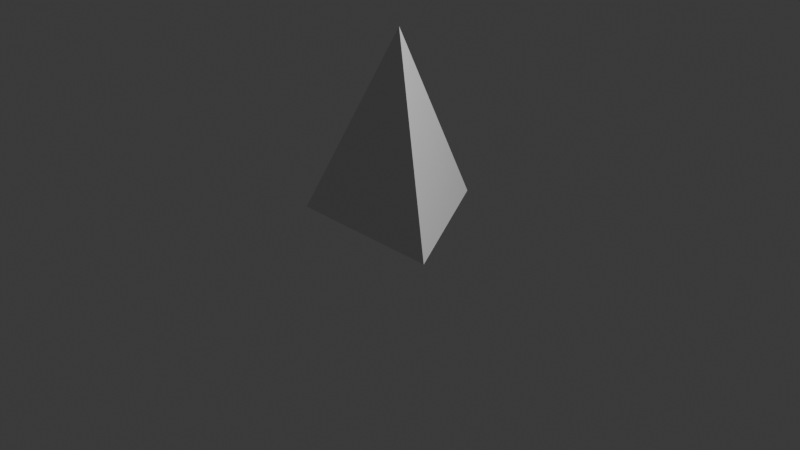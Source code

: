 # Source: Cone.blend  (saved by Blender 4.2.66; exported with 4.5.12 LTS)
import bpy
from mathutils import Matrix  # noqa: F401  (used for matrix-valued properties, if any)

bpy.ops.wm.read_factory_settings(use_empty=True)
scene = bpy.context.scene
scene.name = 'Scene'

# ---- collections
col_collection = bpy.data.collections.new('Collection'); scene.collection.children.link(col_collection)

# ---- world
world_world = bpy.data.worlds.new('World'); scene.world = world_world
world_world.use_nodes = True; world_world.node_tree.nodes.clear()
_N = world_world.node_tree.nodes; _L = world_world.node_tree.links
n0 = _N.new('ShaderNodeOutputWorld'); n0.name = 'World Output'; n0.location = (300, 300)
n1 = _N.new('ShaderNodeBackground'); n1.name = 'Background'; n1.location = (10, 300)
n1.inputs[0].default_value = (0.05088, 0.05088, 0.05088, 1.0)
_L.new(n1.outputs[0], n0.inputs[0])
n0.is_active_output = True
world_world.color = (0.05088, 0.05088, 0.05088)
world_world.sun_shadow_jitter_overblur = 0.0

# ---- cameras
cam_camera = bpy.data.cameras.new('Camera')
cam_camera.clip_end = 100.0
cam_camera.ortho_scale = 7.314

# ---- lights
light_light = bpy.data.lights.new('Light', 'POINT')
light_light.energy = 1000.0
light_light.shadow_soft_size = 0.1

# ---- meshes
me_c_ne_001 = bpy.data.meshes.new('Cône.001')
me_c_ne_001.from_pydata([(0.0, 1.0, 0.0), (0.866, -0.5, 0.0), (-0.866, -0.5, 0.0), (0.0, 0.0, 2.0)], [], [(0, 3, 1), (0, 1, 2), (1, 3, 2), (2, 3, 0)])
_uv = me_c_ne_001.uv_layers.new(name='CarteUV')
_uv.uv.foreach_set('vector', [0.25, 0.49, 0.25, 0.25, 0.4578, 0.13, 0.75, 0.49, 0.9578, 0.13, 0.5422, 0.13, 0.4578, 0.13, 0.25, 0.25, 0.04215, 0.13, 0.04215, 0.13, 0.25, 0.25, 0.25, 0.49])
me_c_ne_001.update()

# ---- objects
ob_light = bpy.data.objects.new('Light', light_light)
ob_camera = bpy.data.objects.new('Camera', cam_camera)
ob_c_ne = bpy.data.objects.new('Cône', me_c_ne_001)

# ---- transforms, parenting, visibility, modifiers, constraints
ob_light.location = (4.076, 1.005, 5.904)
ob_light.rotation_euler = (0.6503, 0.05522, 1.866)
ob_light.lock_rotations_4d = False
ob_light.empty_display_type = 'ARROWS'
ob_light.color = (0.0, 0.0, 0.0, 0.0)
ob_light.lineart.crease_threshold = 0.0
ob_camera.location = (7.359, -6.926, 4.958)
ob_camera.rotation_euler = (1.109, 0.0, 0.8149)
ob_camera.lock_rotations_4d = False
ob_camera.empty_display_type = 'ARROWS'
ob_camera.color = (0.0, 0.0, 0.0, 0.0)
ob_camera.display_type = 'WIRE'
ob_camera.lineart.crease_threshold = 0.0
ob_c_ne.location = (0.0, 0.0, 0.0)

# ---- collection membership
col_collection.objects.link(ob_light)
col_collection.objects.link(ob_camera)
col_collection.objects.link(ob_c_ne)

# ---- scene / render settings (as saved in the file)
scene.camera = ob_camera
scene.frame_start = 1; scene.frame_end = 250; scene.frame_set(1)
scene.render.engine = 'BLENDER_EEVEE_NEXT'
bpy.context.view_layer.update()
